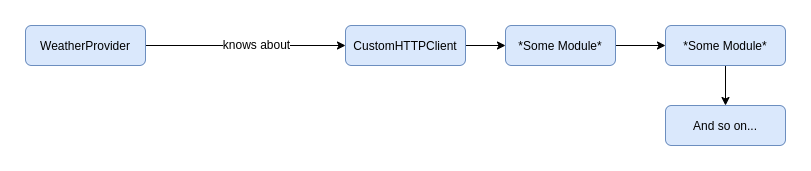

The diagram above was exported from draw.io. Its source (the exported page's mxGraphModel, read from the mxfile embedded in the PNG):
<mxGraphModel dx="1422" dy="695" grid="1" gridSize="10" guides="1" tooltips="1" connect="1" arrows="1" fold="1" page="1" pageScale="1" pageWidth="827" pageHeight="1169" math="0" shadow="0">
  <root>
    <mxCell id="0" />
    <mxCell id="1" parent="0" />
    <mxCell id="2" style="edgeStyle=orthogonalEdgeStyle;rounded=0;orthogonalLoop=1;jettySize=auto;html=1;exitX=1;exitY=0.5;exitDx=0;exitDy=0;entryX=0;entryY=0.5;entryDx=0;entryDy=0;" edge="1" source="4" target="6" parent="1">
      <mxGeometry relative="1" as="geometry">
        <mxPoint x="200" y="20" as="targetPoint" />
      </mxGeometry>
    </mxCell>
    <mxCell id="3" value="knows about" style="text;html=1;align=center;verticalAlign=middle;resizable=0;points=[];labelBackgroundColor=#ffffff;" vertex="1" connectable="0" parent="2">
      <mxGeometry x="0.1" y="2" relative="1" as="geometry">
        <mxPoint as="offset" />
      </mxGeometry>
    </mxCell>
    <mxCell id="4" value="WeatherProvider" style="rounded=1;whiteSpace=wrap;html=1;fontSize=12;glass=0;strokeWidth=1;shadow=0;fillColor=#dae8fc;strokeColor=#6c8ebf;" vertex="1" parent="1">
      <mxGeometry x="40" width="120" height="40" as="geometry" />
    </mxCell>
    <mxCell id="5" style="edgeStyle=orthogonalEdgeStyle;rounded=0;orthogonalLoop=1;jettySize=auto;html=1;exitX=1;exitY=0.5;exitDx=0;exitDy=0;" edge="1" source="6" parent="1">
      <mxGeometry relative="1" as="geometry">
        <mxPoint x="520" y="20" as="targetPoint" />
      </mxGeometry>
    </mxCell>
    <mxCell id="6" value="&lt;span style=&quot;white-space: normal&quot;&gt;CustomHTTPClient&lt;/span&gt;" style="rounded=1;whiteSpace=wrap;html=1;fontSize=12;glass=0;strokeWidth=1;shadow=0;fillColor=#dae8fc;strokeColor=#6c8ebf;" vertex="1" parent="1">
      <mxGeometry x="360" width="120" height="40" as="geometry" />
    </mxCell>
    <mxCell id="7" style="edgeStyle=orthogonalEdgeStyle;rounded=0;orthogonalLoop=1;jettySize=auto;html=1;exitX=1;exitY=0.5;exitDx=0;exitDy=0;entryX=0;entryY=0.5;entryDx=0;entryDy=0;" edge="1" source="8" target="10" parent="1">
      <mxGeometry relative="1" as="geometry" />
    </mxCell>
    <mxCell id="8" value="&lt;span style=&quot;white-space: normal&quot;&gt;*Some Module*&lt;/span&gt;" style="rounded=1;whiteSpace=wrap;html=1;fontSize=12;glass=0;strokeWidth=1;shadow=0;fillColor=#dae8fc;strokeColor=#6c8ebf;" vertex="1" parent="1">
      <mxGeometry x="520" width="110" height="40" as="geometry" />
    </mxCell>
    <mxCell id="9" style="edgeStyle=orthogonalEdgeStyle;rounded=0;orthogonalLoop=1;jettySize=auto;html=1;exitX=0.5;exitY=1;exitDx=0;exitDy=0;entryX=0.5;entryY=0;entryDx=0;entryDy=0;" edge="1" source="10" target="11" parent="1">
      <mxGeometry relative="1" as="geometry" />
    </mxCell>
    <mxCell id="10" value="&lt;span style=&quot;white-space: normal&quot;&gt;*Some Module*&lt;/span&gt;" style="rounded=1;whiteSpace=wrap;html=1;fontSize=12;glass=0;strokeWidth=1;shadow=0;fillColor=#dae8fc;strokeColor=#6c8ebf;" vertex="1" parent="1">
      <mxGeometry x="680" width="120" height="40" as="geometry" />
    </mxCell>
    <mxCell id="11" value="&lt;span style=&quot;white-space: normal&quot;&gt;And so on...&lt;/span&gt;" style="rounded=1;whiteSpace=wrap;html=1;fontSize=12;glass=0;strokeWidth=1;shadow=0;fillColor=#dae8fc;strokeColor=#6c8ebf;" vertex="1" parent="1">
      <mxGeometry x="680" y="80" width="120" height="40" as="geometry" />
    </mxCell>
  </root>
</mxGraphModel>